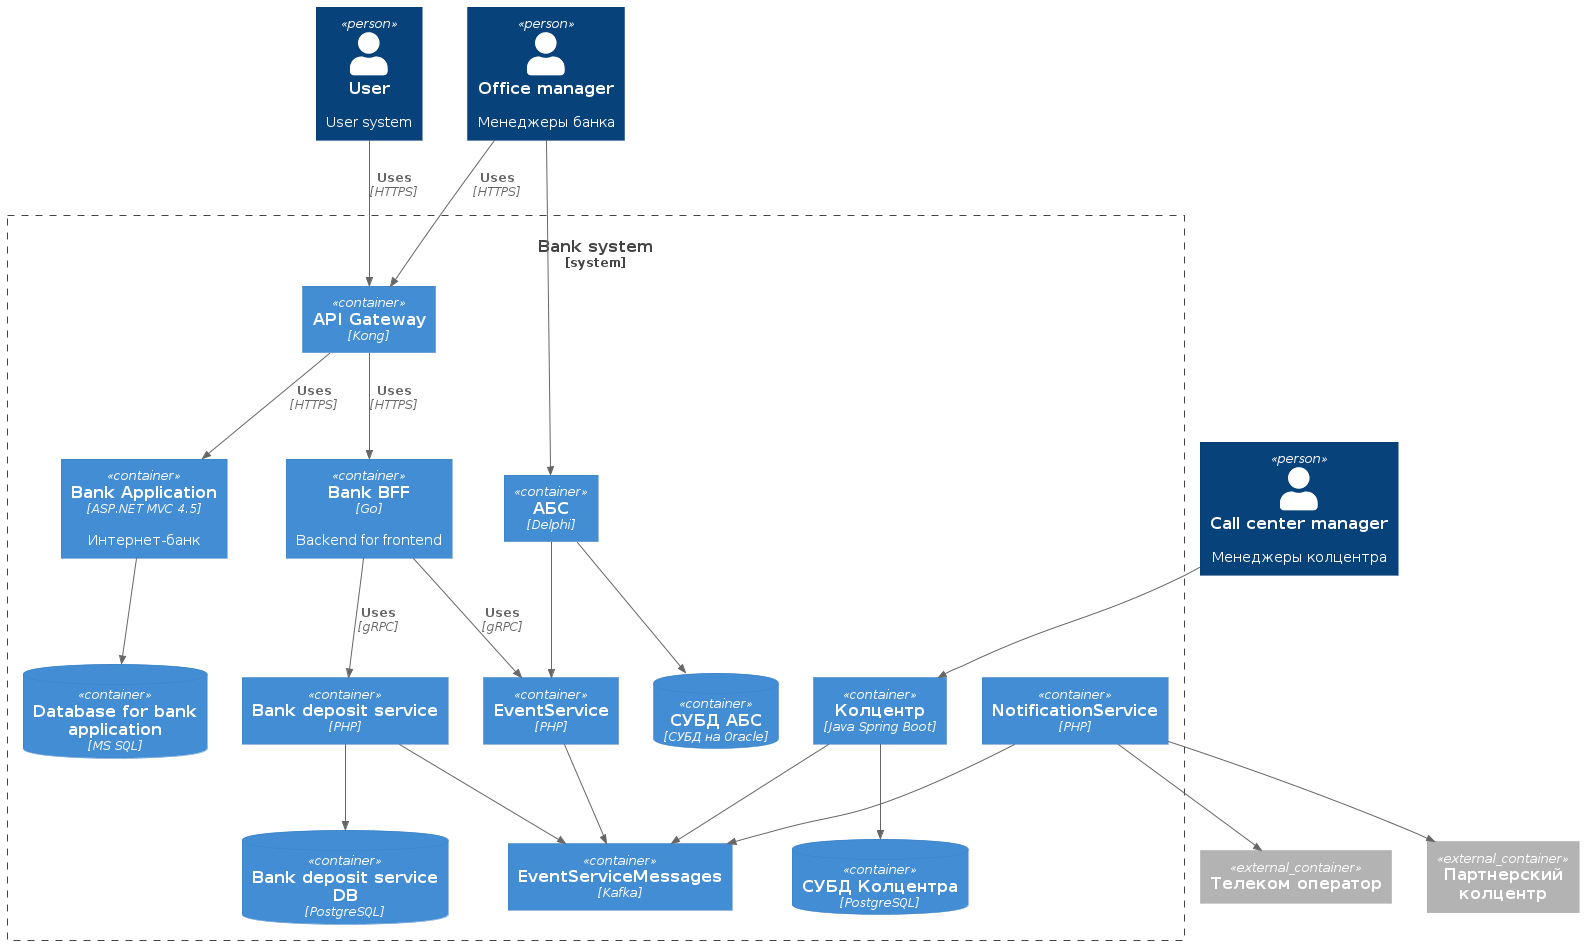

The diagram above was rendered by PlantUML. Its source (embedded in the PNG):
@startuml StandartContainer
!include https://raw.githubusercontent.com/plantuml-stdlib/C4-PlantUML/master/C4_Context.puml
!include https://raw.githubusercontent.com/plantuml-stdlib/C4-PlantUML/master/C4_Container.puml




Person(user, "User", "User system")
Person(manager, "Office manager", "Менеджеры банка")
Person(managerCallCenter, "Call center manager", "Менеджеры колцентра")

System_Boundary(bank, "Bank system"){
    Container(apiGateway, "API Gateway", "Kong")

    Container(bankAppBff, "Bank BFF", "Go", "Backend for frontend")
    Container(bankAppDepositService, "Bank deposit service", "PHP", "")
    ContainerDb(bankAppDepositServiceDb, "Bank deposit service DB", "PostgreSQL")

    Container(notificationService, "NotificationService", "PHP", "")

    Container(eventService, "EventService", "PHP", "")
    Container(eventServiceMessages, "EventServiceMessages", "Kafka", "")

    Container(bankApp, "Bank Application", "ASP.NET MVC 4.5", "Интернет-банк")
    ContainerDb(bankAppDb, "Database for bank application", "MS SQL")

    Container(abs, "АБС", "Delphi")
    ContainerDb(absDb, "СУБД АБС", "СУБД на Oracle")

    Container(callCenter, "Колцентр", "Java Spring Boot")
    ContainerDb(callCenterDb, "СУБД Колцентра", "PostgreSQL")
}

Container_Ext(telecom, "Телеком оператор", "")
Container_Ext(extCallCenter, "Партнерский колцентр", "")

Rel_D(user, apiGateway, "Uses", "HTTPS")
Rel_D(manager, apiGateway, "Uses", "HTTPS")
Rel_D(apiGateway, bankApp, "Uses", "HTTPS")
Rel_D(apiGateway, bankAppBff, "Uses", "HTTPS")
Rel_D(bankAppBff, bankAppDepositService, "Uses", "gRPC")
Rel_D(bankAppBff, eventService, "Uses", "gRPC")
Rel(eventService, eventServiceMessages, "")
Rel(bankAppDepositService, bankAppDepositServiceDb, "")
Rel(bankAppDepositService, eventServiceMessages, "")
Rel(notificationService, eventServiceMessages, "")
Rel(notificationService, telecom, "")
Rel(notificationService, extCallCenter, "")
Rel(manager, abs, "")
Rel(bankApp, bankAppDb, "")
Rel(abs, absDb, "")

Rel(callCenter, callCenterDb, "")
Rel(callCenter, eventServiceMessages, "")
Rel(abs, eventService, "")
Rel(managerCallCenter, callCenter, "")

@enduml